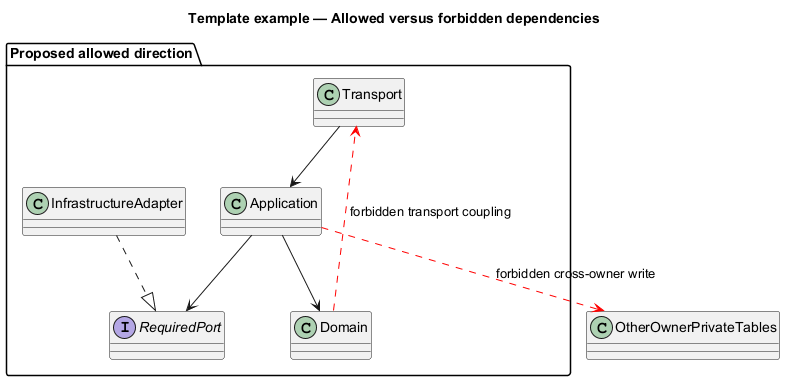

The diagram above was rendered by PlantUML. Its source (embedded in the PNG):
@startuml
' OWNER-MVP-2026-11-04 review: Reference / reusable template. Illustrative contract/model/pattern, not a product release commitment.
allowmixing
title Template example — Allowed versus forbidden dependencies
skinparam backgroundColor white
skinparam shadowing false
skinparam defaultFontName Arial
skinparam classAttributeIconSize 0

package "Proposed allowed direction" {
 class Transport
 class Application
 class Domain
 interface RequiredPort
 class InfrastructureAdapter
 Transport --> Application
 Application --> Domain
 Application --> RequiredPort
 InfrastructureAdapter ..|> RequiredPort
}
class OtherOwnerPrivateTables
Application -[#red,dashed]-> OtherOwnerPrivateTables : forbidden cross-owner write
Domain -[#red,dashed]-> Transport : forbidden transport coupling

@enduml